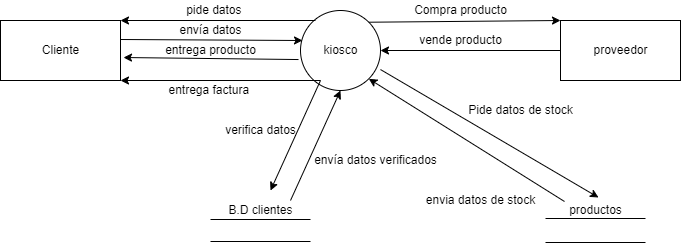

The diagram above was exported from draw.io. Its source (the exported page's mxGraphModel, read from the mxfile embedded in the PNG):
<mxGraphModel dx="868" dy="482" grid="1" gridSize="10" guides="1" tooltips="1" connect="1" arrows="1" fold="1" page="1" pageScale="1" pageWidth="827" pageHeight="1169" math="0" shadow="0">
  <root>
    <mxCell id="0" />
    <mxCell id="1" parent="0" />
    <mxCell id="0N6TGvw7DZrnZ6zXvF0y-1" value="" style="rounded=0;whiteSpace=wrap;html=1;" vertex="1" parent="1">
      <mxGeometry x="60" y="120" width="120" height="60" as="geometry" />
    </mxCell>
    <mxCell id="0N6TGvw7DZrnZ6zXvF0y-2" value="" style="ellipse;whiteSpace=wrap;html=1;aspect=fixed;" vertex="1" parent="1">
      <mxGeometry x="360" y="110" width="80" height="80" as="geometry" />
    </mxCell>
    <mxCell id="0N6TGvw7DZrnZ6zXvF0y-3" value="" style="rounded=0;whiteSpace=wrap;html=1;" vertex="1" parent="1">
      <mxGeometry x="620" y="120" width="120" height="60" as="geometry" />
    </mxCell>
    <mxCell id="0N6TGvw7DZrnZ6zXvF0y-4" value="" style="shape=link;html=1;rounded=0;width=24;" edge="1" parent="1">
      <mxGeometry width="100" relative="1" as="geometry">
        <mxPoint x="605" y="330" as="sourcePoint" />
        <mxPoint x="705" y="330" as="targetPoint" />
        <Array as="points" />
      </mxGeometry>
    </mxCell>
    <mxCell id="0N6TGvw7DZrnZ6zXvF0y-5" value="" style="endArrow=classic;html=1;rounded=0;exitX=1;exitY=0;exitDx=0;exitDy=0;entryX=0;entryY=0;entryDx=0;entryDy=0;" edge="1" parent="1" source="0N6TGvw7DZrnZ6zXvF0y-2" target="0N6TGvw7DZrnZ6zXvF0y-3">
      <mxGeometry width="50" height="50" relative="1" as="geometry">
        <mxPoint x="470" y="119" as="sourcePoint" />
        <mxPoint x="540" y="119" as="targetPoint" />
      </mxGeometry>
    </mxCell>
    <mxCell id="0N6TGvw7DZrnZ6zXvF0y-6" value="&lt;font style=&quot;vertical-align: inherit&quot;&gt;&lt;font style=&quot;vertical-align: inherit&quot;&gt;Compra producto&lt;/font&gt;&lt;/font&gt;" style="text;html=1;resizable=0;autosize=1;align=center;verticalAlign=middle;points=[];fillColor=none;strokeColor=none;rounded=0;" vertex="1" parent="1">
      <mxGeometry x="465" y="100" width="110" height="20" as="geometry" />
    </mxCell>
    <mxCell id="0N6TGvw7DZrnZ6zXvF0y-7" value="" style="endArrow=classic;html=1;rounded=0;exitX=0;exitY=0.5;exitDx=0;exitDy=0;entryX=1;entryY=0.5;entryDx=0;entryDy=0;" edge="1" parent="1" source="0N6TGvw7DZrnZ6zXvF0y-3" target="0N6TGvw7DZrnZ6zXvF0y-2">
      <mxGeometry width="50" height="50" relative="1" as="geometry">
        <mxPoint x="580" y="149.5" as="sourcePoint" />
        <mxPoint x="470" y="149.5" as="targetPoint" />
      </mxGeometry>
    </mxCell>
    <mxCell id="0N6TGvw7DZrnZ6zXvF0y-8" value="&lt;font style=&quot;vertical-align: inherit&quot;&gt;&lt;font style=&quot;vertical-align: inherit&quot;&gt;vende producto&lt;/font&gt;&lt;/font&gt;" style="text;html=1;resizable=0;autosize=1;align=center;verticalAlign=middle;points=[];fillColor=none;strokeColor=none;rounded=0;" vertex="1" parent="1">
      <mxGeometry x="470" y="130" width="100" height="20" as="geometry" />
    </mxCell>
    <mxCell id="0N6TGvw7DZrnZ6zXvF0y-9" value="&lt;font style=&quot;vertical-align: inherit&quot;&gt;&lt;font style=&quot;vertical-align: inherit&quot;&gt;kiosco&lt;/font&gt;&lt;/font&gt;" style="text;html=1;resizable=0;autosize=1;align=center;verticalAlign=middle;points=[];fillColor=none;strokeColor=none;rounded=0;" vertex="1" parent="1">
      <mxGeometry x="375" y="140" width="50" height="20" as="geometry" />
    </mxCell>
    <mxCell id="0N6TGvw7DZrnZ6zXvF0y-10" value="&lt;font style=&quot;vertical-align: inherit&quot;&gt;&lt;font style=&quot;vertical-align: inherit&quot;&gt;proveedor&lt;/font&gt;&lt;/font&gt;" style="text;html=1;resizable=0;autosize=1;align=center;verticalAlign=middle;points=[];fillColor=none;strokeColor=none;rounded=0;" vertex="1" parent="1">
      <mxGeometry x="645" y="140" width="70" height="20" as="geometry" />
    </mxCell>
    <mxCell id="0N6TGvw7DZrnZ6zXvF0y-11" value="&lt;font style=&quot;vertical-align: inherit&quot;&gt;&lt;font style=&quot;vertical-align: inherit&quot;&gt;Cliente&lt;/font&gt;&lt;/font&gt;" style="text;html=1;resizable=0;autosize=1;align=center;verticalAlign=middle;points=[];fillColor=none;strokeColor=none;rounded=0;" vertex="1" parent="1">
      <mxGeometry x="95" y="140" width="50" height="20" as="geometry" />
    </mxCell>
    <mxCell id="0N6TGvw7DZrnZ6zXvF0y-12" value="" style="shape=link;html=1;rounded=0;width=22;" edge="1" parent="1">
      <mxGeometry width="100" relative="1" as="geometry">
        <mxPoint x="270" y="330" as="sourcePoint" />
        <mxPoint x="370" y="330" as="targetPoint" />
      </mxGeometry>
    </mxCell>
    <mxCell id="0N6TGvw7DZrnZ6zXvF0y-13" value="&lt;font style=&quot;vertical-align: inherit&quot;&gt;&lt;font style=&quot;vertical-align: inherit&quot;&gt;B.D clientes&lt;/font&gt;&lt;/font&gt;" style="text;html=1;resizable=0;autosize=1;align=center;verticalAlign=middle;points=[];fillColor=none;strokeColor=none;rounded=0;" vertex="1" parent="1">
      <mxGeometry x="280" y="300" width="80" height="20" as="geometry" />
    </mxCell>
    <mxCell id="0N6TGvw7DZrnZ6zXvF0y-14" value="&lt;font style=&quot;vertical-align: inherit&quot;&gt;&lt;font style=&quot;vertical-align: inherit&quot;&gt;productos&lt;/font&gt;&lt;/font&gt;" style="text;html=1;resizable=0;autosize=1;align=center;verticalAlign=middle;points=[];fillColor=none;strokeColor=none;rounded=0;" vertex="1" parent="1">
      <mxGeometry x="620" y="300" width="70" height="20" as="geometry" />
    </mxCell>
    <mxCell id="0N6TGvw7DZrnZ6zXvF0y-15" value="" style="endArrow=classic;html=1;rounded=0;entryX=1;entryY=0;entryDx=0;entryDy=0;" edge="1" parent="1" target="0N6TGvw7DZrnZ6zXvF0y-1">
      <mxGeometry width="50" height="50" relative="1" as="geometry">
        <mxPoint x="375" y="120" as="sourcePoint" />
        <mxPoint x="245" y="120" as="targetPoint" />
      </mxGeometry>
    </mxCell>
    <mxCell id="0N6TGvw7DZrnZ6zXvF0y-16" value="&lt;font style=&quot;vertical-align: inherit&quot;&gt;&lt;font style=&quot;vertical-align: inherit&quot;&gt;pide datos&amp;nbsp;&lt;/font&gt;&lt;/font&gt;" style="text;html=1;resizable=0;autosize=1;align=center;verticalAlign=middle;points=[];fillColor=none;strokeColor=none;rounded=0;" vertex="1" parent="1">
      <mxGeometry x="240" y="100" width="70" height="20" as="geometry" />
    </mxCell>
    <mxCell id="0N6TGvw7DZrnZ6zXvF0y-17" value="" style="endArrow=classic;html=1;rounded=0;entryX=0.025;entryY=0.375;entryDx=0;entryDy=0;entryPerimeter=0;" edge="1" parent="1" target="0N6TGvw7DZrnZ6zXvF0y-2">
      <mxGeometry width="50" height="50" relative="1" as="geometry">
        <mxPoint x="180" y="139" as="sourcePoint" />
        <mxPoint x="250" y="139" as="targetPoint" />
      </mxGeometry>
    </mxCell>
    <mxCell id="0N6TGvw7DZrnZ6zXvF0y-18" value="&lt;font style=&quot;vertical-align: inherit&quot;&gt;&lt;font style=&quot;vertical-align: inherit&quot;&gt;&lt;font style=&quot;vertical-align: inherit&quot;&gt;&lt;font style=&quot;vertical-align: inherit&quot;&gt;envía datos&lt;/font&gt;&lt;/font&gt;&lt;/font&gt;&lt;/font&gt;" style="text;html=1;resizable=0;autosize=1;align=center;verticalAlign=middle;points=[];fillColor=none;strokeColor=none;rounded=0;" vertex="1" parent="1">
      <mxGeometry x="230" y="120" width="80" height="20" as="geometry" />
    </mxCell>
    <mxCell id="0N6TGvw7DZrnZ6zXvF0y-19" value="" style="endArrow=classic;html=1;rounded=0;" edge="1" parent="1">
      <mxGeometry width="50" height="50" relative="1" as="geometry">
        <mxPoint x="380" y="180" as="sourcePoint" />
        <mxPoint x="330" y="290" as="targetPoint" />
      </mxGeometry>
    </mxCell>
    <mxCell id="0N6TGvw7DZrnZ6zXvF0y-20" value="&lt;font style=&quot;vertical-align: inherit&quot;&gt;&lt;font style=&quot;vertical-align: inherit&quot;&gt;verifica datos&lt;/font&gt;&lt;/font&gt;" style="text;html=1;resizable=0;autosize=1;align=center;verticalAlign=middle;points=[];fillColor=none;strokeColor=none;rounded=0;" vertex="1" parent="1">
      <mxGeometry x="275" y="220" width="90" height="20" as="geometry" />
    </mxCell>
    <mxCell id="0N6TGvw7DZrnZ6zXvF0y-21" value="" style="endArrow=classic;html=1;rounded=0;entryX=0.5;entryY=1;entryDx=0;entryDy=0;exitX=0.875;exitY=0;exitDx=0;exitDy=0;exitPerimeter=0;" edge="1" parent="1" source="0N6TGvw7DZrnZ6zXvF0y-13" target="0N6TGvw7DZrnZ6zXvF0y-2">
      <mxGeometry width="50" height="50" relative="1" as="geometry">
        <mxPoint x="360" y="290" as="sourcePoint" />
        <mxPoint x="440" y="230" as="targetPoint" />
      </mxGeometry>
    </mxCell>
    <mxCell id="0N6TGvw7DZrnZ6zXvF0y-22" value="&lt;font style=&quot;vertical-align: inherit&quot;&gt;&lt;font style=&quot;vertical-align: inherit&quot;&gt;&lt;font style=&quot;vertical-align: inherit&quot;&gt;&lt;font style=&quot;vertical-align: inherit&quot;&gt;&lt;font style=&quot;vertical-align: inherit&quot;&gt;&lt;font style=&quot;vertical-align: inherit&quot;&gt;envía datos verificados&lt;/font&gt;&lt;/font&gt;&lt;/font&gt;&lt;/font&gt;&lt;/font&gt;&lt;/font&gt;" style="text;html=1;resizable=0;autosize=1;align=center;verticalAlign=middle;points=[];fillColor=none;strokeColor=none;rounded=0;" vertex="1" parent="1">
      <mxGeometry x="365" y="250" width="140" height="20" as="geometry" />
    </mxCell>
    <mxCell id="0N6TGvw7DZrnZ6zXvF0y-24" value="" style="endArrow=classic;html=1;rounded=0;entryX=1;entryY=1;entryDx=0;entryDy=0;exitX=0.057;exitY=0.05;exitDx=0;exitDy=0;exitPerimeter=0;" edge="1" parent="1" source="0N6TGvw7DZrnZ6zXvF0y-14" target="0N6TGvw7DZrnZ6zXvF0y-2">
      <mxGeometry width="50" height="50" relative="1" as="geometry">
        <mxPoint x="610" y="285" as="sourcePoint" />
        <mxPoint x="660" y="235" as="targetPoint" />
      </mxGeometry>
    </mxCell>
    <mxCell id="0N6TGvw7DZrnZ6zXvF0y-25" value="&lt;font style=&quot;vertical-align: inherit&quot;&gt;&lt;font style=&quot;vertical-align: inherit&quot;&gt;envia datos de stock&lt;/font&gt;&lt;/font&gt;" style="text;html=1;resizable=0;autosize=1;align=center;verticalAlign=middle;points=[];fillColor=none;strokeColor=none;rounded=0;" vertex="1" parent="1">
      <mxGeometry x="480" y="290" width="120" height="20" as="geometry" />
    </mxCell>
    <mxCell id="0N6TGvw7DZrnZ6zXvF0y-26" value="" style="endArrow=classic;html=1;rounded=0;entryX=0.543;entryY=-0.15;entryDx=0;entryDy=0;entryPerimeter=0;exitX=1;exitY=0.738;exitDx=0;exitDy=0;exitPerimeter=0;" edge="1" parent="1" source="0N6TGvw7DZrnZ6zXvF0y-2" target="0N6TGvw7DZrnZ6zXvF0y-14">
      <mxGeometry width="50" height="50" relative="1" as="geometry">
        <mxPoint x="530" y="220" as="sourcePoint" />
        <mxPoint x="580" y="170" as="targetPoint" />
      </mxGeometry>
    </mxCell>
    <mxCell id="0N6TGvw7DZrnZ6zXvF0y-27" value="&lt;font style=&quot;vertical-align: inherit&quot;&gt;&lt;font style=&quot;vertical-align: inherit&quot;&gt;Pide datos de stock&lt;/font&gt;&lt;/font&gt;" style="text;html=1;resizable=0;autosize=1;align=center;verticalAlign=middle;points=[];fillColor=none;strokeColor=none;rounded=0;" vertex="1" parent="1">
      <mxGeometry x="520" y="200" width="120" height="20" as="geometry" />
    </mxCell>
    <mxCell id="0N6TGvw7DZrnZ6zXvF0y-28" value="&lt;font style=&quot;vertical-align: inherit&quot;&gt;&lt;font style=&quot;vertical-align: inherit&quot;&gt;&lt;font style=&quot;vertical-align: inherit&quot;&gt;&lt;font style=&quot;vertical-align: inherit&quot;&gt;&lt;font style=&quot;vertical-align: inherit&quot;&gt;&lt;font style=&quot;vertical-align: inherit&quot;&gt;entrega producto&lt;/font&gt;&lt;/font&gt;&lt;/font&gt;&lt;/font&gt;&lt;/font&gt;&lt;/font&gt;" style="text;html=1;resizable=0;autosize=1;align=center;verticalAlign=middle;points=[];fillColor=none;strokeColor=none;rounded=0;" vertex="1" parent="1">
      <mxGeometry x="215" y="140" width="110" height="20" as="geometry" />
    </mxCell>
    <mxCell id="0N6TGvw7DZrnZ6zXvF0y-29" value="" style="endArrow=classic;html=1;rounded=0;entryX=1.025;entryY=0.617;entryDx=0;entryDy=0;entryPerimeter=0;exitX=-0.025;exitY=0.613;exitDx=0;exitDy=0;exitPerimeter=0;" edge="1" parent="1" source="0N6TGvw7DZrnZ6zXvF0y-2" target="0N6TGvw7DZrnZ6zXvF0y-1">
      <mxGeometry width="50" height="50" relative="1" as="geometry">
        <mxPoint x="225" y="230" as="sourcePoint" />
        <mxPoint x="275" y="180" as="targetPoint" />
      </mxGeometry>
    </mxCell>
    <mxCell id="0N6TGvw7DZrnZ6zXvF0y-30" value="&lt;font style=&quot;vertical-align: inherit&quot;&gt;&lt;font style=&quot;vertical-align: inherit&quot;&gt;entrega factura&amp;nbsp;&lt;/font&gt;&lt;/font&gt;" style="text;html=1;resizable=0;autosize=1;align=center;verticalAlign=middle;points=[];fillColor=none;strokeColor=none;rounded=0;" vertex="1" parent="1">
      <mxGeometry x="220" y="180" width="100" height="20" as="geometry" />
    </mxCell>
    <mxCell id="0N6TGvw7DZrnZ6zXvF0y-32" value="" style="endArrow=classic;html=1;rounded=0;entryX=1;entryY=1;entryDx=0;entryDy=0;" edge="1" parent="1" target="0N6TGvw7DZrnZ6zXvF0y-1">
      <mxGeometry width="50" height="50" relative="1" as="geometry">
        <mxPoint x="380" y="180" as="sourcePoint" />
        <mxPoint x="430" y="230" as="targetPoint" />
      </mxGeometry>
    </mxCell>
  </root>
</mxGraphModel>